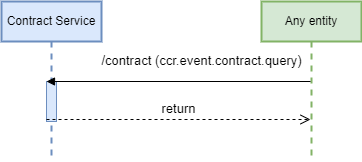

The diagram above was exported from draw.io. Its source (the exported page's mxGraphModel, read from the mxfile embedded in the PNG):
<mxGraphModel dx="521" dy="622" grid="1" gridSize="10" guides="1" tooltips="1" connect="1" arrows="1" fold="1" page="1" pageScale="1" pageWidth="850" pageHeight="1100" background="#ffffff" math="0" shadow="0">
  <root>
    <mxCell id="0" />
    <mxCell id="1" parent="0" />
    <mxCell id="2" value="Contract Service" style="shape=umlLifeline;perimeter=lifelinePerimeter;whiteSpace=wrap;html=1;container=1;collapsible=0;recursiveResize=0;outlineConnect=0;fillColor=#dae8fc;strokeColor=#6c8ebf;strokeWidth=2;" parent="1" vertex="1">
      <mxGeometry x="120" y="40" width="100" height="160" as="geometry" />
    </mxCell>
    <mxCell id="3" value="" style="html=1;points=[];perimeter=orthogonalPerimeter;strokeWidth=1;fillColor=#dae8fc;strokeColor=#6c8ebf;fontSize=13;" parent="2" vertex="1">
      <mxGeometry x="45" y="80" width="10" height="40" as="geometry" />
    </mxCell>
    <mxCell id="4" value="Any entity" style="shape=umlLifeline;perimeter=lifelinePerimeter;whiteSpace=wrap;html=1;container=1;collapsible=0;recursiveResize=0;outlineConnect=0;strokeWidth=2;fillColor=#d5e8d4;strokeColor=#82b366;" parent="1" vertex="1">
      <mxGeometry x="380" y="40" width="100" height="160" as="geometry" />
    </mxCell>
    <mxCell id="7" value="/contract (ccr.event.contract.query)" style="html=1;verticalAlign=bottom;endArrow=block;entryX=0;entryY=0;rounded=0;fontSize=13;" parent="1" source="4" target="3" edge="1">
      <mxGeometry x="-0.1742" y="-10" relative="1" as="geometry">
        <mxPoint x="95" y="120" as="sourcePoint" />
        <mxPoint as="offset" />
      </mxGeometry>
    </mxCell>
    <mxCell id="8" value="return" style="html=1;verticalAlign=bottom;endArrow=open;dashed=1;endSize=8;exitX=0;exitY=0.95;rounded=0;fontSize=13;" parent="1" source="3" target="4" edge="1">
      <mxGeometry relative="1" as="geometry">
        <mxPoint x="95" y="196" as="targetPoint" />
      </mxGeometry>
    </mxCell>
  </root>
</mxGraphModel>